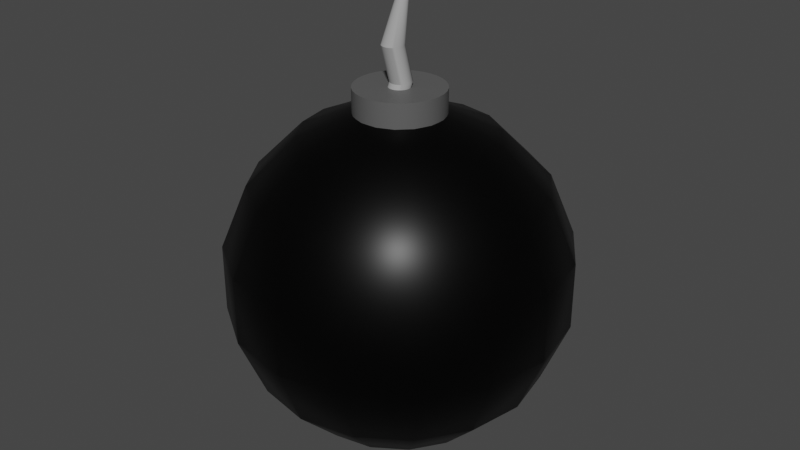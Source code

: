 # Source: Bombball.blend  (saved by Blender 2.90.8; exported with 4.5.12 LTS)
import bpy
from mathutils import Matrix  # noqa: F401  (used for matrix-valued properties, if any)

bpy.ops.wm.read_factory_settings(use_empty=True)
scene = bpy.context.scene
scene.name = 'Scene'

# ---- collections
col_collection = bpy.data.collections.new('Collection'); scene.collection.children.link(col_collection)

# ---- materials (node trees are filled in below, after node groups)
mat_material_001 = bpy.data.materials.new('Material.001')
mat_material_001.use_transparent_shadow = False
mat_material_002 = bpy.data.materials.new('Material.002')
mat_material_002.use_transparent_shadow = False
mat_material_003 = bpy.data.materials.new('Material.003')
mat_material_003.use_transparent_shadow = False

# ---- node groups
ng_auto_smooth = bpy.data.node_groups.new('Auto Smooth', 'GeometryNodeTree')
_s = ng_auto_smooth.interface.new_socket(name='Geometry', in_out='OUTPUT', socket_type='NodeSocketGeometry')
_s = ng_auto_smooth.interface.new_socket(name='Geometry', in_out='INPUT', socket_type='NodeSocketGeometry')
_s = ng_auto_smooth.interface.new_socket(name='Angle', in_out='INPUT', socket_type='NodeSocketFloat')
_s.subtype = 'ANGLE'
_s.min_value = 0.0
_s.max_value = 3.142
ng_auto_smooth.is_modifier = True
_N = ng_auto_smooth.nodes; _L = ng_auto_smooth.links
n0 = _N.new('NodeGroupOutput'); n0.name = 'Group Output'; n0.location = (480, -100)
n1 = _N.new('NodeGroupInput'); n1.name = 'Group Input'; n1.location = (-420, -300)
n2 = _N.new('NodeGroupInput'); n2.name = 'Group Input.001'; n2.location = (-60, -100)
n3 = _N.new('GeometryNodeSetShadeSmooth'); n3.name = 'Set Shade Smooth'; n3.location = (120, -100)
n3.domain = 'EDGE'
n4 = _N.new('GeometryNodeSetShadeSmooth'); n4.name = 'Set Shade Smooth.001'; n4.location = (300, -100)
n5 = _N.new('GeometryNodeInputMeshEdgeAngle'); n5.name = 'Edge Angle'; n5.location = (-420, -220)
n6 = _N.new('GeometryNodeInputEdgeSmooth'); n6.name = 'Is Edge Smooth'; n6.location = (-60, -160)
n7 = _N.new('GeometryNodeInputShadeSmooth'); n7.name = 'Is Face Smooth'; n7.location = (-240, -340)
n8 = _N.new('FunctionNodeBooleanMath'); n8.name = 'Boolean Math'; n8.location = (-60, -220)
n9 = _N.new('FunctionNodeCompare'); n9.name = 'Compare'; n9.location = (-240, -180)
n9.operation = 'LESS_EQUAL'
_L.new(n5.outputs[0], n9.inputs[0])
_L.new(n4.outputs[0], n0.inputs[0])
_L.new(n1.outputs[1], n9.inputs[1])
_L.new(n9.outputs[0], n8.inputs[0])
_L.new(n7.outputs[0], n8.inputs[1])
_L.new(n2.outputs[0], n3.inputs[0])
_L.new(n6.outputs[0], n3.inputs[1])
_L.new(n3.outputs[0], n4.inputs[0])
_L.new(n8.outputs[0], n3.inputs[2])
n0.is_active_output = True

# ---- material node trees
mat_material_001.use_nodes = True; mat_material_001.node_tree.nodes.clear()
_N = mat_material_001.node_tree.nodes; _L = mat_material_001.node_tree.links
n0 = _N.new('ShaderNodeBsdfPrincipled'); n0.name = 'Principled BSDF'; n0.location = (10, 300)
n0.distribution = 'GGX'
n0.subsurface_method = 'BURLEY'
n0.inputs[0].default_value = (0.0, 0.0, 0.0, 1.0)
n0.inputs[1].default_value = 0.4791
n0.inputs[2].default_value = 0.3778
n0.inputs[3].default_value = 1.45
n0.inputs[14].default_value = (0.8275, 0.8275, 0.8275, 1.0)
n0.inputs[19].default_value = 0.009646
n0.inputs[20].default_value = 0.3387
n0.inputs[27].default_value = (0.0, 0.0, 0.0, 1.0)
n0.inputs[28].default_value = 1.0
n1 = _N.new('ShaderNodeOutputMaterial'); n1.name = 'Material Output'; n1.location = (300, 300)
_L.new(n0.outputs[0], n1.inputs[0])
n1.is_active_output = True
mat_material_002.use_nodes = True; mat_material_002.node_tree.nodes.clear()
_N = mat_material_002.node_tree.nodes; _L = mat_material_002.node_tree.links
n0 = _N.new('ShaderNodeBsdfPrincipled'); n0.name = 'Principled BSDF'; n0.location = (10, 300)
n0.distribution = 'GGX'
n0.subsurface_method = 'BURLEY'
n0.inputs[0].default_value = (0.3561, 0.3561, 0.3561, 1.0)
n0.inputs[2].default_value = 1.0
n0.inputs[3].default_value = 1.45
n0.inputs[13].default_value = 0.0
n0.inputs[20].default_value = 1.0
n0.inputs[27].default_value = (0.0, 0.0, 0.0, 1.0)
n0.inputs[28].default_value = 1.0
n1 = _N.new('ShaderNodeOutputMaterial'); n1.name = 'Material Output'; n1.location = (300, 300)
_L.new(n0.outputs[0], n1.inputs[0])
n1.is_active_output = True
mat_material_003.use_nodes = True; mat_material_003.node_tree.nodes.clear()
_N = mat_material_003.node_tree.nodes; _L = mat_material_003.node_tree.links
n0 = _N.new('ShaderNodeBsdfPrincipled'); n0.name = 'Principled BSDF'; n0.location = (10, 300)
n0.distribution = 'GGX'
n0.subsurface_method = 'BURLEY'
n0.inputs[0].default_value = (0.1025, 0.1025, 0.1025, 1.0)
n0.inputs[3].default_value = 1.45
n0.inputs[27].default_value = (0.0, 0.0, 0.0, 1.0)
n0.inputs[28].default_value = 1.0
n1 = _N.new('ShaderNodeOutputMaterial'); n1.name = 'Material Output'; n1.location = (300, 300)
_L.new(n0.outputs[0], n1.inputs[0])
n1.is_active_output = True

# ---- world
world_world = bpy.data.worlds.new('World'); scene.world = world_world
world_world.use_nodes = True; world_world.node_tree.nodes.clear()
_N = world_world.node_tree.nodes; _L = world_world.node_tree.links
n0 = _N.new('ShaderNodeOutputWorld'); n0.name = 'World Output'; n0.location = (300, 300)
n1 = _N.new('ShaderNodeBackground'); n1.name = 'Background'; n1.location = (10, 300)
n1.inputs[0].default_value = (0.05088, 0.05088, 0.05088, 1.0)
_L.new(n1.outputs[0], n0.inputs[0])
n0.is_active_output = True
world_world.color = (0.05088, 0.05088, 0.05088)
world_world.use_sun_shadow = False
world_world.sun_shadow_jitter_overblur = 0.0

# ---- meshes
me_kugel = bpy.data.meshes.new('Kugel')
me_kugel.from_pydata([(0.0, 0.1951, 0.9808), (0.0, 0.5556, 0.8315), (0.0, 0.8315, 0.5556), (0.0, 0.9808, 0.1951), (0.0, 0.9808, -0.1951), (0.0, 0.5556, -0.8315), (0.07466, 0.1802, 0.9808), (0.2126, 0.5133, 0.8315), (0.3182, 0.7682, 0.5556), (0.3753, 0.9061, 0.1951), (0.3753, 0.9061, -0.1951), (0.3182, 0.7682, -0.5556), (0.2126, 0.5133, -0.8315), (0.07466, 0.1802, -0.9808), (0.1379, 0.1379, 0.9808), (0.3928, 0.3928, 0.8315), (0.5879, 0.5879, 0.5556), (0.6935, 0.6935, 0.1951), (0.6935, 0.6935, -0.1951), (0.5879, 0.5879, -0.5556), (0.3928, 0.3928, -0.8315), (0.1379, 0.1379, -0.9808), (0.1802, 0.07466, 0.9808), (0.5133, 0.2126, 0.8315), (0.7682, 0.3182, 0.5556), (0.9061, 0.3753, 0.1951), (0.9061, 0.3753, -0.1951), (0.7682, 0.3182, -0.5556), (0.5133, 0.2126, -0.8315), (0.1802, 0.07466, -0.9808), (0.1951, -3.266e-07, 0.9808), (0.5556, -3.117e-07, 0.8315), (0.8315, -3.341e-07, 0.5556), (0.9808, -3.937e-07, 0.1951), (0.9808, -3.937e-07, -0.1951), (0.8315, -3.341e-07, -0.5556), (0.5556, -3.415e-07, -0.8315), (0.1951, -3.08e-07, -0.9808), (0.1802, -0.07466, 0.9808), (0.5133, -0.2126, 0.8315), (0.7682, -0.3182, 0.5556), (0.9061, -0.3753, 0.1951), (0.9061, -0.3753, -0.1951), (0.7682, -0.3182, -0.5556), (0.5133, -0.2126, -0.8315), (0.1802, -0.07466, -0.9808), (0.1379, -0.138, 0.9808), (0.3928, -0.3928, 0.8315), (0.5879, -0.5879, 0.5556), (0.6935, -0.6935, 0.1951), (0.6935, -0.6935, -0.1951), (0.5879, -0.5879, -0.5556), (0.3928, -0.3928, -0.8315), (0.1379, -0.138, -0.9808), (0.0, -3.258e-07, -1.0), (0.07466, -0.1802, 0.9808), (0.2126, -0.5133, 0.8315), (0.3182, -0.7682, 0.5556), (0.3753, -0.9061, 0.1951), (0.3753, -0.9061, -0.1951), (0.3182, -0.7682, -0.5556), (0.2126, -0.5133, -0.8315), (0.07466, -0.1802, -0.9808), (-7.212e-09, -0.1951, 0.9808), (2.632e-08, -0.5556, 0.8315), (-8.544e-08, -0.8315, 0.5556), (-8.544e-08, -0.9808, 0.1951), (-8.544e-08, -0.9808, -0.1951), (-8.544e-08, -0.8315, -0.5556), (-1.094e-08, -0.5556, -0.8315), (3.964e-09, -0.1951, -0.9808), (-0.07466, -0.1802, 0.9808), (-0.2126, -0.5133, 0.8315), (-0.3182, -0.7682, 0.5556), (-0.3753, -0.9061, 0.1951), (-0.3753, -0.9061, -0.1951), (-0.3182, -0.7682, -0.5556), (-0.2126, -0.5133, -0.8315), (-0.07466, -0.1802, -0.9808), (-2.304e-07, -5.562e-07, 1.0), (-0.1379, -0.138, 0.9808), (-0.3928, -0.3928, 0.8315), (-0.5879, -0.5879, 0.5556), (-0.6935, -0.6935, 0.1951), (-0.6935, -0.6935, -0.1951), (-0.5879, -0.5879, -0.5556), (-0.3928, -0.3928, -0.8315), (-0.1379, -0.1379, -0.9808), (-0.1802, -0.07466, 0.9808), (-0.5133, -0.2126, 0.8315), (-0.7682, -0.3182, 0.5556), (-0.9061, -0.3753, 0.1951), (-0.9061, -0.3753, -0.1951), (-0.7682, -0.3182, -0.5556), (-0.5133, -0.2126, -0.8315), (-0.1802, -0.07466, -0.9808), (-0.1951, -3.117e-07, 0.9808), (-0.5556, -2.819e-07, 0.8315), (-0.8315, -1.404e-07, 0.5556), (-0.9808, -9.567e-08, 0.1951), (-0.9808, -9.567e-08, -0.1951), (-0.8315, -1.404e-07, -0.5556), (-0.5556, -2.596e-07, -0.8315), (-0.1951, -3.155e-07, -0.9808), (-0.1802, 0.07466, 0.9808), (-0.5133, 0.2126, 0.8315), (-0.7682, 0.3182, 0.5556), (-0.9061, 0.3753, 0.1951), (-0.9061, 0.3753, -0.1951), (-0.7682, 0.3182, -0.5556), (-0.5133, 0.2126, -0.8315), (-0.1802, 0.07466, -0.9808), (-0.1379, 0.1379, 0.9808), (-0.3928, 0.3928, 0.8315), (-0.5879, 0.5879, 0.5556), (-0.6935, 0.6935, 0.1951), (-0.6935, 0.6935, -0.1951), (-0.5879, 0.5879, -0.5556), (-0.3928, 0.3928, -0.8315), (-0.1379, 0.1379, -0.9808), (-0.07466, 0.1802, 0.9808), (-0.2126, 0.5133, 0.8315), (-0.3182, 0.7682, 0.5556), (-0.3753, 0.9061, 0.1951), (-0.3753, 0.9061, -0.1951), (-0.3182, 0.7682, -0.5556), (-0.2126, 0.5133, -0.8315), (-0.07466, 0.1802, -0.9808), (2.722e-07, 0.8315, -0.5556), (1.514e-08, 0.1951, -0.9808), (0.02391, -0.1179, 0.8582), (0.02391, -0.1179, 0.9832), (0.03471, -0.1121, 0.8582), (0.03471, -0.1121, 0.9832), (0.04418, -0.1043, 0.8582), (0.04418, -0.1043, 0.9832), (0.05195, -0.09488, 0.8582), (0.05195, -0.09488, 0.9832), (0.05773, -0.08408, 0.8582), (0.05773, -0.08408, 0.9832), (0.06128, -0.07235, 0.8582), (0.06128, -0.07235, 0.9832), (0.06248, -0.06016, 0.8582), (0.06248, -0.06016, 0.9832), (0.06128, -0.04797, 0.8582), (0.06128, -0.04797, 0.9832), (0.05773, -0.03625, 0.8582), (0.05773, -0.03625, 0.9832), (0.05195, -0.02545, 0.8582), (0.05195, -0.02545, 0.9832), (0.04418, -0.01598, 0.8582), (0.04418, -0.01598, 0.9832), (0.03471, -0.008211, 0.8582), (0.03471, -0.008211, 0.9832), (0.02391, -0.002436, 0.8582), (0.02391, -0.002436, 0.9832), (0.01219, 0.001119, 0.8582), (0.01219, 0.001119, 0.9832), (8.356e-08, 0.00232, 0.8582), (8.356e-08, 0.00232, 0.9832), (-0.01219, 0.001119, 0.8582), (-0.01219, 0.001119, 0.9832), (-0.02391, -0.002436, 0.8582), (-0.02391, -0.002436, 0.9832), (-0.03471, -0.008211, 0.8582), (-0.03471, -0.008211, 0.9832), (-0.04418, -0.01598, 0.8582), (-0.04418, -0.01598, 0.9832), (-0.05195, -0.02545, 0.8582), (-0.05195, -0.02545, 0.9832), (-0.05773, -0.03625, 0.8582), (-0.05773, -0.03625, 0.9832), (-0.06128, -0.04797, 0.8582), (-0.06128, -0.04797, 0.9832), (-0.06248, -0.06016, 0.8582), (-0.06248, -0.06016, 0.9832), (-0.06128, -0.07235, 0.8582), (-0.06128, -0.07235, 0.9832), (-0.05773, -0.08408, 0.8582), (-0.05773, -0.08408, 0.9832), (-0.05195, -0.09488, 0.8582), (-0.05195, -0.09488, 0.9832), (-0.04418, -0.1043, 0.8582), (-0.04418, -0.1043, 0.9832), (-0.03471, -0.1121, 0.8582), (-0.03471, -0.1121, 0.9832), (-0.02391, -0.1179, 0.8582), (-0.02391, -0.1179, 0.9832), (-0.01219, -0.1214, 0.8582), (-0.01219, -0.1214, 0.9832), (6.32e-08, -0.1226, 0.8582), (6.32e-08, -0.1226, 0.9832), (0.02391, 0.06588, 1.12), (0.03471, 0.06011, 1.12), (7.888e-08, 0.2552, 0.5843), (1.516e-07, 0.06293, 1.095), (0.04978, 0.2503, 0.5843), (0.01228, 0.06172, 1.095), (0.09765, 0.2357, 0.5843), (0.02408, 0.05814, 1.095), (0.1418, 0.2122, 0.5843), (0.03496, 0.05232, 1.095), (0.1804, 0.1804, 0.5843), (0.0445, 0.0445, 1.095), (0.2122, 0.1418, 0.5843), (0.05232, 0.03496, 1.095), (0.2357, 0.09765, 0.5843), (0.05814, 0.02408, 1.095), (0.2503, 0.04978, 0.5843), (0.06172, 0.01228, 1.095), (0.2552, 2.395e-07, 0.5843), (0.06293, 6.754e-08, 1.095), (0.2503, -0.04978, 0.5843), (0.06172, -0.01228, 1.095), (0.2357, -0.09765, 0.5843), (0.05814, -0.02408, 1.095), (0.2122, -0.1418, 0.5843), (0.05232, -0.03496, 1.095), (0.1804, -0.1804, 0.5843), (0.0445, -0.0445, 1.095), (0.1418, -0.2122, 0.5843), (0.03496, -0.05232, 1.095), (0.09765, -0.2357, 0.5843), (0.02408, -0.05814, 1.095), (0.04978, -0.2503, 0.5843), (0.01228, -0.06172, 1.095), (-4.262e-09, -0.2552, 0.5843), (-4.262e-09, -0.06293, 1.095), (-0.04978, -0.2503, 0.5843), (-0.01228, -0.06172, 1.095), (-0.09765, -0.2357, 0.5843), (-0.02408, -0.05814, 1.095), (-0.1418, -0.2122, 0.5843), (-0.03496, -0.05232, 1.095), (-0.1804, -0.1804, 0.5843), (-0.0445, -0.0445, 1.095), (-0.2122, -0.1418, 0.5843), (-0.05232, -0.03496, 1.095), (-0.2357, -0.09765, 0.5843), (-0.05814, -0.02408, 1.095), (-0.2503, -0.04978, 0.5843), (-0.06172, -0.01228, 1.095), (-0.2552, 4.667e-07, 0.5843), (-0.06293, 3.544e-07, 1.095), (-0.2503, 0.04978, 0.5843), (-0.06172, 0.01228, 1.095), (-0.2357, 0.09765, 0.5843), (-0.05814, 0.02408, 1.095), (-0.2122, 0.1418, 0.5843), (-0.05232, 0.03496, 1.095), (-0.1804, 0.1804, 0.5843), (-0.0445, 0.0445, 1.095), (-0.1418, 0.2122, 0.5843), (-0.03496, 0.05232, 1.095), (-0.09765, 0.2357, 0.5843), (-0.02408, 0.05814, 1.095), (-0.04978, 0.2503, 0.5843), (-0.01228, 0.06172, 1.095), (0.01219, -0.1214, 0.9832), (0.01219, -0.1214, 0.8582), (0.01219, 0.06944, 1.12), (1.149e-07, 0.07064, 1.12), (-0.01219, 0.06944, 1.12), (-0.02391, 0.06588, 1.12), (-0.03471, 0.06011, 1.12), (-0.04418, 0.05234, 1.12), (-0.05195, 0.04287, 1.12), (-0.05773, 0.03207, 1.12), (-0.06128, 0.02035, 1.12), (-0.06248, 0.008157, 1.12), (-0.06128, -0.004033, 1.12), (-0.05773, -0.01575, 1.12), (-0.05195, -0.02656, 1.12), (-0.04418, -0.03603, 1.12), (-0.03471, -0.0438, 1.12), (-0.02391, -0.04957, 1.12), (-0.01219, -0.05313, 1.12), (9.452e-08, -0.05433, 1.12), (0.04418, 0.05234, 1.12), (0.05195, 0.04287, 1.12), (0.05773, 0.03207, 1.12), (0.06128, 0.02035, 1.12), (0.06248, 0.008157, 1.12), (0.06128, -0.004033, 1.12), (0.05773, -0.01575, 1.12), (0.05195, -0.02656, 1.12), (0.04418, -0.03603, 1.12), (0.03471, -0.0438, 1.12), (0.02391, -0.04957, 1.12), (0.01219, -0.05313, 1.12), (-0.05773, -0.0818, 1.334), (-0.06128, -0.07008, 1.334), (-0.05195, -0.0926, 1.334), (-0.04418, -0.1021, 1.334), (-0.03471, -0.1098, 1.334), (-0.02391, -0.1156, 1.334), (-0.01219, -0.1192, 1.334), (1.934e-08, -0.1204, 1.334), (0.03471, -0.005933, 1.334), (0.04418, -0.0137, 1.334), (0.05195, -0.02317, 1.334), (0.05773, -0.03398, 1.334), (0.06128, -0.0457, 1.334), (0.06248, -0.05789, 1.334), (0.06128, -0.07008, 1.334), (0.05773, -0.0818, 1.334), (0.05195, -0.0926, 1.334), (0.04418, -0.1021, 1.334), (0.03471, -0.1098, 1.334), (0.02391, -0.1156, 1.334), (0.01219, -0.1192, 1.334), (-0.06248, -0.05789, 1.334), (-0.06128, -0.0457, 1.334), (-0.05773, -0.03398, 1.334), (-0.05195, -0.02317, 1.334), (-0.04418, -0.0137, 1.334), (-0.03471, -0.005933, 1.334), (-0.02391, -0.000159, 1.334), (-0.01219, 0.003397, 1.334), (3.97e-08, 0.004597, 1.334), (0.01219, 0.003397, 1.334), (0.02391, -0.000159, 1.334), (-0.03121, 0.006615, 1.568), (-0.03314, 0.01295, 1.568), (-0.02809, 0.0007744, 1.568), (-0.02389, -0.004345, 1.568), (-0.01877, -0.008547, 1.568), (-0.01293, -0.01167, 1.568), (-0.006591, -0.01359, 1.568), (-2.294e-07, -0.01424, 1.568), (0.01877, 0.04763, 1.568), (0.02389, 0.04343, 1.568), (0.02809, 0.03831, 1.568), (0.03121, 0.03247, 1.568), (0.03314, 0.02614, 1.568), (0.03378, 0.01954, 1.568), (0.03314, 0.01295, 1.568), (0.03121, 0.006615, 1.568), (0.02809, 0.0007744, 1.568), (0.02389, -0.004345, 1.568), (0.01877, -0.008547, 1.568), (0.01293, -0.01167, 1.568), (0.006591, -0.01359, 1.568), (-0.03378, 0.01954, 1.568), (-0.03314, 0.02614, 1.568), (-0.03121, 0.03247, 1.568), (-0.02809, 0.03831, 1.568), (-0.02389, 0.04343, 1.568), (-0.01877, 0.04763, 1.568), (-0.01293, 0.05076, 1.568), (-0.006591, 0.05268, 1.568), (-2.184e-07, 0.05333, 1.568), (0.006591, 0.05268, 1.568), (0.01293, 0.05076, 1.568), (0.04978, 0.2503, 1.095), (7.888e-08, 0.2552, 1.095), (0.09765, 0.2357, 1.095), (0.1418, 0.2122, 1.095), (0.1804, 0.1804, 1.095), (0.2122, 0.1418, 1.095), (0.2357, 0.09765, 1.095), (0.2503, 0.04978, 1.095), (0.2552, 2.395e-07, 1.095), (0.2503, -0.04978, 1.095), (0.2357, -0.09765, 1.095), (0.2122, -0.1418, 1.095), (0.1804, -0.1804, 1.095), (0.1418, -0.2122, 1.095), (0.09765, -0.2357, 1.095), (0.04978, -0.2503, 1.095), (-4.262e-09, -0.2552, 1.095), (-0.04978, -0.2503, 1.095), (-0.09765, -0.2357, 1.095), (-0.1418, -0.2122, 1.095), (-0.1804, -0.1804, 1.095), (-0.2122, -0.1418, 1.095), (-0.2357, -0.09765, 1.095), (-0.2503, -0.04978, 1.095), (-0.2552, 4.667e-07, 1.095), (-0.2503, 0.04978, 1.095), (-0.2357, 0.09765, 1.095), (-0.2122, 0.1418, 1.095), (-0.1804, 0.1804, 1.095), (-0.1418, 0.2122, 1.095), (-0.09765, 0.2357, 1.095), (-0.04978, 0.2503, 1.095), (0.01228, 0.06172, 1.083), (1.421e-07, 0.06293, 1.083), (0.02408, 0.05814, 1.083), (0.03496, 0.05232, 1.083), (0.0445, 0.0445, 1.083), (0.05232, 0.03496, 1.083), (0.05814, 0.02408, 1.083), (0.06172, 0.01228, 1.083), (0.06293, 6.754e-08, 1.083), (0.06172, -0.01228, 1.083), (0.05814, -0.02408, 1.083), (0.05232, -0.03496, 1.083), (0.0445, -0.0445, 1.083), (0.03496, -0.05232, 1.083), (0.02408, -0.05814, 1.083), (0.01228, -0.06172, 1.083), (-1.37e-08, -0.06293, 1.083), (-0.01228, -0.06172, 1.083), (-0.02408, -0.05814, 1.083), (-0.03496, -0.05232, 1.083), (-0.0445, -0.0445, 1.083), (-0.05232, -0.03496, 1.083), (-0.05814, -0.02408, 1.083), (-0.06172, -0.01228, 1.083), (-0.06293, 3.544e-07, 1.083), (-0.06172, 0.01228, 1.083), (-0.05814, 0.02408, 1.083), (-0.05232, 0.03496, 1.083), (-0.0445, 0.0445, 1.083), (-0.03496, 0.05232, 1.083), (-0.02408, 0.05814, 1.083), (-0.01228, 0.06172, 1.083)], [], [(20, 12, 11, 19), (7, 1, 0, 6), (8, 2, 1, 7), (19, 11, 10, 18), (9, 3, 2, 8), (10, 4, 3, 9), (121, 1, 2, 122), (18, 10, 9, 17), (23, 15, 14, 22), (26, 18, 17, 25), (16, 8, 7, 15), (12, 5, 128, 11), (79, 14, 6), (21, 13, 12, 20), (11, 128, 4, 10), (27, 19, 18, 26), (24, 16, 15, 23), (34, 26, 25, 33), (28, 20, 19, 27), (79, 22, 14), (54, 13, 21), (31, 23, 22, 30), (29, 21, 20, 28), (33, 25, 24, 32), (32, 24, 23, 31), (42, 34, 33, 41), (36, 28, 27, 35), (79, 30, 22), (54, 21, 29), (39, 31, 30, 38), (35, 27, 26, 34), (41, 33, 32, 40), (37, 29, 28, 36), (43, 35, 34, 42), (40, 32, 31, 39), (50, 42, 41, 49), (44, 36, 35, 43), (47, 39, 38, 46), (54, 29, 37), (45, 37, 36, 44), (49, 41, 40, 48), (79, 38, 30), (51, 43, 42, 50), (48, 40, 39, 47), (59, 50, 49, 58), (52, 44, 43, 51), (54, 37, 45), (56, 47, 46, 55), (53, 45, 44, 52), (58, 49, 48, 57), (79, 46, 38), (57, 48, 47, 56), (67, 59, 58, 66), (60, 51, 50, 59), (54, 45, 53), (64, 56, 55, 63), (62, 53, 52, 61), (66, 58, 57, 65), (61, 52, 51, 60), (79, 55, 46), (65, 57, 56, 64), (75, 67, 66, 74), (68, 60, 59, 67), (54, 53, 62), (73, 65, 64, 72), (70, 62, 61, 69), (74, 66, 65, 73), (69, 61, 60, 68), (72, 64, 63, 71), (79, 63, 55), (84, 75, 74, 83), (77, 69, 68, 76), (76, 68, 67, 75), (78, 70, 69, 77), (83, 74, 73, 82), (81, 72, 71, 80), (79, 71, 63), (54, 62, 70), (92, 84, 83, 91), (86, 77, 76, 85), (85, 76, 75, 84), (82, 73, 72, 81), (89, 81, 80, 88), (91, 83, 82, 90), (79, 80, 71), (87, 78, 77, 86), (54, 70, 78), (94, 86, 85, 93), (93, 85, 84, 92), (90, 82, 81, 89), (100, 92, 91, 99), (97, 89, 88, 96), (79, 88, 80), (95, 87, 86, 94), (99, 91, 90, 98), (54, 78, 87), (102, 94, 93, 101), (101, 93, 92, 100), (98, 90, 89, 97), (108, 100, 99, 107), (103, 95, 94, 102), (79, 96, 88), (107, 99, 98, 106), (54, 87, 95), (105, 97, 96, 104), (110, 102, 101, 109), (109, 101, 100, 108), (106, 98, 97, 105), (116, 108, 107, 115), (111, 103, 102, 110), (115, 107, 106, 114), (79, 104, 96), (54, 95, 103), (113, 105, 104, 112), (118, 110, 109, 117), (117, 109, 108, 116), (114, 106, 105, 113), (124, 116, 115, 123), (123, 115, 114, 122), (54, 103, 111), (79, 112, 104), (121, 113, 112, 120), (119, 111, 110, 118), (125, 117, 116, 124), (122, 114, 113, 121), (54, 127, 129), (126, 118, 117, 125), (79, 120, 112), (54, 111, 119), (127, 119, 118, 126), (5, 126, 125, 128), (79, 0, 120), (54, 119, 127), (128, 125, 124, 4), (129, 127, 126, 5), (122, 2, 3, 123), (13, 129, 5, 12), (123, 3, 4, 124), (54, 129, 13), (25, 17, 16, 24), (275, 274, 294, 295), (171, 170, 168, 169), (137, 135, 286, 285), (285, 286, 307, 306), (173, 172, 170, 171), (153, 151, 278, 193), (262, 261, 319, 318), (175, 174, 172, 173), (179, 177, 270, 271), (193, 278, 299, 298), (177, 176, 174, 175), (163, 161, 262, 263), (270, 269, 311, 291), (179, 178, 176, 177), (131, 258, 289, 288), (192, 193, 298, 321), (181, 180, 178, 179), (147, 145, 281, 280), (280, 281, 302, 301), (183, 182, 180, 181), (185, 183, 273, 274), (273, 272, 292, 293), (185, 184, 182, 183), (169, 167, 265, 266), (267, 266, 314, 313), (187, 186, 184, 185), (141, 139, 284, 283), (288, 289, 310, 309), (189, 188, 186, 187), (175, 173, 268, 269), (276, 275, 295, 296), (191, 190, 188, 189), (159, 157, 260, 261), (289, 277, 297, 310), (194, 355, 354, 196), (196, 354, 356, 198), (198, 356, 357, 200), (200, 357, 358, 202), (202, 358, 359, 204), (204, 359, 360, 206), (206, 360, 361, 208), (208, 361, 362, 210), (210, 362, 363, 212), (212, 363, 364, 214), (214, 364, 365, 216), (216, 365, 366, 218), (218, 366, 367, 220), (220, 367, 368, 222), (222, 368, 369, 224), (224, 369, 370, 226), (226, 370, 371, 228), (228, 371, 372, 230), (230, 372, 373, 232), (232, 373, 374, 234), (234, 374, 375, 236), (236, 375, 376, 238), (238, 376, 377, 240), (240, 377, 378, 242), (242, 378, 379, 244), (244, 379, 380, 246), (246, 380, 381, 248), (248, 381, 382, 250), (250, 382, 383, 252), (252, 383, 384, 254), (225, 223, 400, 401), (254, 384, 385, 256), (256, 385, 355, 194), (194, 196, 198, 200, 202, 204, 206, 208, 210, 212, 214, 216, 218, 220, 222, 224, 226, 228, 230, 232, 234, 236, 238, 240, 242, 244, 246, 248, 250, 252, 254, 256), (157, 155, 192, 260), (169, 168, 166, 167), (265, 264, 316, 315), (173, 171, 267, 268), (167, 166, 164, 165), (282, 283, 304, 303), (189, 187, 275, 276), (165, 164, 162, 163), (272, 271, 290, 292), (143, 141, 283, 282), (163, 162, 160, 161), (268, 267, 313, 312), (167, 165, 264, 265), (161, 160, 158, 159), (279, 280, 301, 300), (183, 181, 272, 273), (159, 158, 156, 157), (260, 192, 321, 320), (149, 147, 280, 279), (157, 156, 154, 155), (287, 288, 309, 308), (133, 131, 288, 287), (155, 154, 152, 153), (277, 276, 296, 297), (161, 159, 261, 262), (153, 152, 150, 151), (263, 262, 318, 317), (177, 175, 269, 270), (151, 150, 148, 149), (284, 285, 306, 305), (139, 137, 285, 284), (149, 148, 146, 147), (274, 273, 293, 294), (155, 153, 193, 192), (147, 146, 144, 145), (266, 265, 315, 314), (171, 169, 266, 267), (145, 144, 142, 143), (281, 282, 303, 302), (187, 185, 274, 275), (143, 142, 140, 141), (271, 270, 291, 290), (145, 143, 282, 281), (141, 140, 138, 139), (269, 268, 312, 311), (258, 191, 277, 289), (139, 138, 136, 137), (278, 279, 300, 299), (165, 163, 263, 264), (137, 136, 134, 135), (261, 260, 320, 319), (191, 189, 276, 277), (135, 134, 132, 133), (302, 303, 335, 334), (181, 179, 271, 272), (133, 132, 130, 131), (168, 170, 172, 174, 176, 178, 180, 182, 184, 186, 188, 190, 259, 130, 132, 134, 136, 138, 140, 142, 144, 146, 148, 150, 152, 154, 156, 158, 160, 162, 164, 166), (286, 287, 308, 307), (131, 130, 259, 258), (283, 284, 305, 304), (135, 133, 287, 286), (258, 259, 190, 191), (151, 149, 279, 278), (264, 263, 317, 316), (346, 347, 348, 349, 350, 351, 352, 353, 330, 331, 332, 333, 334, 335, 336, 337, 338, 339, 340, 341, 342, 329, 328, 327, 326, 325, 324, 322, 323, 343, 344, 345), (315, 316, 348, 347), (303, 304, 336, 335), (316, 317, 349, 348), (304, 305, 337, 336), (290, 291, 323, 322), (317, 318, 350, 349), (305, 306, 338, 337), (292, 290, 322, 324), (318, 319, 351, 350), (306, 307, 339, 338), (293, 292, 324, 325), (319, 320, 352, 351), (307, 308, 340, 339), (294, 293, 325, 326), (320, 321, 353, 352), (308, 309, 341, 340), (295, 294, 326, 327), (321, 298, 330, 353), (309, 310, 342, 341), (296, 295, 327, 328), (310, 297, 329, 342), (297, 296, 328, 329), (291, 311, 343, 323), (298, 299, 331, 330), (311, 312, 344, 343), (299, 300, 332, 331), (312, 313, 345, 344), (300, 301, 333, 332), (313, 314, 346, 345), (301, 302, 334, 333), (314, 315, 347, 346), (195, 197, 354, 355), (197, 199, 356, 354), (199, 201, 357, 356), (201, 203, 358, 357), (203, 205, 359, 358), (205, 207, 360, 359), (207, 209, 361, 360), (209, 211, 362, 361), (211, 213, 363, 362), (213, 215, 364, 363), (215, 217, 365, 364), (217, 219, 366, 365), (219, 221, 367, 366), (221, 223, 368, 367), (223, 225, 369, 368), (225, 227, 370, 369), (227, 229, 371, 370), (229, 231, 372, 371), (231, 233, 373, 372), (233, 235, 374, 373), (235, 237, 375, 374), (237, 239, 376, 375), (239, 241, 377, 376), (241, 243, 378, 377), (243, 245, 379, 378), (245, 247, 380, 379), (247, 249, 381, 380), (249, 251, 382, 381), (251, 253, 383, 382), (253, 255, 384, 383), (255, 257, 385, 384), (257, 195, 355, 385), (386, 387, 417, 416, 415, 414, 413, 412, 411, 410, 409, 408, 407, 406, 405, 404, 403, 402, 401, 400, 399, 398, 397, 396, 395, 394, 393, 392, 391, 390, 389, 388), (199, 197, 386, 388), (253, 251, 414, 415), (227, 225, 401, 402), (201, 199, 388, 389), (255, 253, 415, 416), (229, 227, 402, 403), (203, 201, 389, 390), (257, 255, 416, 417), (231, 229, 403, 404), (205, 203, 390, 391), (195, 257, 417, 387), (233, 231, 404, 405), (207, 205, 391, 392), (235, 233, 405, 406), (209, 207, 392, 393), (237, 235, 406, 407), (211, 209, 393, 394), (239, 237, 407, 408), (213, 211, 394, 395), (241, 239, 408, 409), (215, 213, 395, 396), (243, 241, 409, 410), (217, 215, 396, 397), (245, 243, 410, 411), (219, 217, 397, 398), (247, 245, 411, 412), (221, 219, 398, 399), (249, 247, 412, 413), (223, 221, 399, 400), (197, 195, 387, 386), (251, 249, 413, 414), (17, 9, 8, 16), (15, 7, 6, 14), (79, 6, 0), (121, 120, 0, 1)])
me_kugel.polygons.foreach_set('use_smooth', [True] * 372)
me_kugel.polygons.foreach_set('material_index', [0, 0, 0, 0, 0, 0, 0, 0, 0, 0, 0, 0, 0, 0, 0, 0, 0, 0, 0, 0, 0, 0, 0, 0, 0, 0, 0, 0, 0, 0, 0, 0, 0, 0, 0, 0, 0, 0, 0, 0, 0, 0, 0, 0, 0, 0, 0, 0, 0, 0, 0, 0, 0, 0, 0, 0, 0, 0, 0, 0, 0, 0, 0, 0, 0, 0, 0, 0, 0, 0, 0, 0, 0, 0, 0, 0, 0, 0, 0, 0, 0, 0, 0, 0, 0, 0, 0, 0, 0, 0, 0, 0, 0, 0, 0, 0, 0, 0, 0, 0, 0, 0, 0, 0, 0, 0, 0, 0, 0, 0, 0, 0, 0, 0, 0, 0, 0, 0, 0, 0, 0, 0, 0, 0, 0, 0, 0, 0, 0, 0, 0, 0, 0, 0, 0, 0, 0, 0, 0, 0, 1, 1, 1, 1, 1, 1, 1, 1, 1, 1, 1, 1, 1, 1, 1, 1, 1, 1, 1, 1, 1, 1, 1, 1, 1, 1, 1, 1, 1, 1, 1, 1, 1, 1, 2, 2, 2, 2, 2, 2, 2, 2, 2, 2, 2, 2, 2, 2, 2, 2, 2, 2, 2, 2, 2, 2, 2, 2, 2, 2, 2, 2, 2, 2, 0, 2, 2, 0, 1, 1, 1, 1, 1, 1, 1, 1, 1, 1, 1, 1, 1, 1, 1, 1, 1, 1, 1, 1, 1, 1, 1, 1, 1, 1, 1, 1, 1, 1, 1, 1, 1, 1, 1, 1, 1, 1, 1, 1, 1, 1, 1, 1, 1, 1, 1, 1, 1, 1, 1, 1, 1, 1, 1, 1, 1, 1, 1, 1, 1, 1, 1, 1, 1, 1, 1, 1, 1, 1, 1, 1, 1, 1, 1, 1, 1, 1, 1, 1, 1, 1, 1, 1, 1, 1, 1, 1, 1, 1, 1, 1, 1, 1, 1, 1, 2, 2, 2, 2, 2, 2, 2, 2, 2, 2, 2, 2, 2, 2, 2, 2, 2, 2, 2, 2, 2, 2, 2, 2, 2, 2, 2, 2, 2, 2, 2, 2, 0, 0, 0, 0, 0, 0, 0, 0, 0, 0, 0, 0, 0, 0, 0, 0, 0, 0, 0, 0, 0, 0, 0, 0, 0, 0, 0, 0, 0, 0, 0, 0, 0, 0, 0, 0])
_uv = me_kugel.uv_layers.new(name='UV-Map')
_uv.uv.foreach_set('vector', [0.625, 0.1875, 0.6875, 0.1875, 0.6875, 0.3125, 0.625, 0.3125, 0.6875, 0.8125, 0.75, 0.8125, 0.75, 0.9375, 0.6875, 0.9375, 0.6875, 0.6875, 0.75, 0.6875, 0.75, 0.8125, 0.6875, 0.8125, 0.625, 0.3125, 0.6875, 0.3125, 0.6875, 0.4375, 0.625, 0.4375, 0.6875, 0.5625, 0.75, 0.5625, 0.75, 0.6875, 0.6875, 0.6875, 0.6875, 0.4375, 0.75, 0.4375, 0.75, 0.5625, 0.6875, 0.5625, 0.8125, 0.8125, 0.75, 0.8125, 0.75, 0.6875, 0.8125, 0.6875, 0.625, 0.4375, 0.6875, 0.4375, 0.6875, 0.5625, 0.625, 0.5625, 0.5625, 0.8125, 0.625, 0.8125, 0.625, 0.9375, 0.5625, 0.9375, 0.5625, 0.4375, 0.625, 0.4375, 0.625, 0.5625, 0.5625, 0.5625, 0.625, 0.6875, 0.6875, 0.6875, 0.6875, 0.8125, 0.625, 0.8125, 0.6875, 0.1875, 0.75, 0.1875, 0.75, 0.3125, 0.6875, 0.3125, 0.6406, 1.0, 0.625, 0.9375, 0.6875, 0.9375, 0.625, 0.0625, 0.6875, 0.0625, 0.6875, 0.1875, 0.625, 0.1875, 0.6875, 0.3125, 0.75, 0.3125, 0.75, 0.4375, 0.6875, 0.4375, 0.5625, 0.3125, 0.625, 0.3125, 0.625, 0.4375, 0.5625, 0.4375, 0.5625, 0.6875, 0.625, 0.6875, 0.625, 0.8125, 0.5625, 0.8125, 0.5, 0.4375, 0.5625, 0.4375, 0.5625, 0.5625, 0.5, 0.5625, 0.5625, 0.1875, 0.625, 0.1875, 0.625, 0.3125, 0.5625, 0.3125, 0.5781, 1.0, 0.5625, 0.9375, 0.625, 0.9375, 0.6719, 0.0, 0.6875, 0.0625, 0.625, 0.0625, 0.5, 0.8125, 0.5625, 0.8125, 0.5625, 0.9375, 0.5, 0.9375, 0.5625, 0.0625, 0.625, 0.0625, 0.625, 0.1875, 0.5625, 0.1875, 0.5, 0.5625, 0.5625, 0.5625, 0.5625, 0.6875, 0.5, 0.6875, 0.5, 0.6875, 0.5625, 0.6875, 0.5625, 0.8125, 0.5, 0.8125, 0.4375, 0.4375, 0.5, 0.4375, 0.5, 0.5625, 0.4375, 0.5625, 0.5, 0.1875, 0.5625, 0.1875, 0.5625, 0.3125, 0.5, 0.3125, 0.5156, 1.0, 0.5, 0.9375, 0.5625, 0.9375, 0.6094, 0.0, 0.625, 0.0625, 0.5625, 0.0625, 0.4375, 0.8125, 0.5, 0.8125, 0.5, 0.9375, 0.4375, 0.9375, 0.5, 0.3125, 0.5625, 0.3125, 0.5625, 0.4375, 0.5, 0.4375, 0.4375, 0.5625, 0.5, 0.5625, 0.5, 0.6875, 0.4375, 0.6875, 0.5, 0.0625, 0.5625, 0.0625, 0.5625, 0.1875, 0.5, 0.1875, 0.4375, 0.3125, 0.5, 0.3125, 0.5, 0.4375, 0.4375, 0.4375, 0.4375, 0.6875, 0.5, 0.6875, 0.5, 0.8125, 0.4375, 0.8125, 0.375, 0.4375, 0.4375, 0.4375, 0.4375, 0.5625, 0.375, 0.5625, 0.4375, 0.1875, 0.5, 0.1875, 0.5, 0.3125, 0.4375, 0.3125, 0.375, 0.8125, 0.4375, 0.8125, 0.4375, 0.9375, 0.375, 0.9375, 0.5469, 0.0, 0.5625, 0.0625, 0.5, 0.0625, 0.4375, 0.0625, 0.5, 0.0625, 0.5, 0.1875, 0.4375, 0.1875, 0.375, 0.5625, 0.4375, 0.5625, 0.4375, 0.6875, 0.375, 0.6875, 0.4531, 1.0, 0.4375, 0.9375, 0.5, 0.9375, 0.375, 0.3125, 0.4375, 0.3125, 0.4375, 0.4375, 0.375, 0.4375, 0.375, 0.6875, 0.4375, 0.6875, 0.4375, 0.8125, 0.375, 0.8125, 0.3125, 0.4375, 0.375, 0.4375, 0.375, 0.5625, 0.3125, 0.5625, 0.375, 0.1875, 0.4375, 0.1875, 0.4375, 0.3125, 0.375, 0.3125, 0.4844, 0.0, 0.5, 0.0625, 0.4375, 0.0625, 0.3125, 0.8125, 0.375, 0.8125, 0.375, 0.9375, 0.3125, 0.9375, 0.375, 0.0625, 0.4375, 0.0625, 0.4375, 0.1875, 0.375, 0.1875, 0.3125, 0.5625, 0.375, 0.5625, 0.375, 0.6875, 0.3125, 0.6875, 0.3906, 1.0, 0.375, 0.9375, 0.4375, 0.9375, 0.3125, 0.6875, 0.375, 0.6875, 0.375, 0.8125, 0.3125, 0.8125, 0.25, 0.4375, 0.3125, 0.4375, 0.3125, 0.5625, 0.25, 0.5625, 0.3125, 0.3125, 0.375, 0.3125, 0.375, 0.4375, 0.3125, 0.4375, 0.4219, 0.0, 0.4375, 0.0625, 0.375, 0.0625, 0.25, 0.8125, 0.3125, 0.8125, 0.3125, 0.9375, 0.25, 0.9375, 0.3125, 0.0625, 0.375, 0.0625, 0.375, 0.1875, 0.3125, 0.1875, 0.25, 0.5625, 0.3125, 0.5625, 0.3125, 0.6875, 0.25, 0.6875, 0.3125, 0.1875, 0.375, 0.1875, 0.375, 0.3125, 0.3125, 0.3125, 0.3281, 1.0, 0.3125, 0.9375, 0.375, 0.9375, 0.25, 0.6875, 0.3125, 0.6875, 0.3125, 0.8125, 0.25, 0.8125, 0.1875, 0.4375, 0.25, 0.4375, 0.25, 0.5625, 0.1875, 0.5625, 0.25, 0.3125, 0.3125, 0.3125, 0.3125, 0.4375, 0.25, 0.4375, 0.3594, 0.0, 0.375, 0.0625, 0.3125, 0.0625, 0.1875, 0.6875, 0.25, 0.6875, 0.25, 0.8125, 0.1875, 0.8125, 0.25, 0.0625, 0.3125, 0.0625, 0.3125, 0.1875, 0.25, 0.1875, 0.1875, 0.5625, 0.25, 0.5625, 0.25, 0.6875, 0.1875, 0.6875, 0.25, 0.1875, 0.3125, 0.1875, 0.3125, 0.3125, 0.25, 0.3125, 0.1875, 0.8125, 0.25, 0.8125, 0.25, 0.9375, 0.1875, 0.9375, 0.2656, 1.0, 0.25, 0.9375, 0.3125, 0.9375, 0.125, 0.4375, 0.1875, 0.4375, 0.1875, 0.5625, 0.125, 0.5625, 0.1875, 0.1875, 0.25, 0.1875, 0.25, 0.3125, 0.1875, 0.3125, 0.1875, 0.3125, 0.25, 0.3125, 0.25, 0.4375, 0.1875, 0.4375, 0.1875, 0.0625, 0.25, 0.0625, 0.25, 0.1875, 0.1875, 0.1875, 0.125, 0.5625, 0.1875, 0.5625, 0.1875, 0.6875, 0.125, 0.6875, 0.125, 0.8125, 0.1875, 0.8125, 0.1875, 0.9375, 0.125, 0.9375, 0.2031, 1.0, 0.1875, 0.9375, 0.25, 0.9375, 0.2969, 0.0, 0.3125, 0.0625, 0.25, 0.0625, 0.0625, 0.4375, 0.125, 0.4375, 0.125, 0.5625, 0.0625, 0.5625, 0.125, 0.1875, 0.1875, 0.1875, 0.1875, 0.3125, 0.125, 0.3125, 0.125, 0.3125, 0.1875, 0.3125, 0.1875, 0.4375, 0.125, 0.4375, 0.125, 0.6875, 0.1875, 0.6875, 0.1875, 0.8125, 0.125, 0.8125, 0.0625, 0.8125, 0.125, 0.8125, 0.125, 0.9375, 0.0625, 0.9375, 0.0625, 0.5625, 0.125, 0.5625, 0.125, 0.6875, 0.0625, 0.6875, 0.1406, 1.0, 0.125, 0.9375, 0.1875, 0.9375, 0.125, 0.0625, 0.1875, 0.0625, 0.1875, 0.1875, 0.125, 0.1875, 0.2344, 0.0, 0.25, 0.0625, 0.1875, 0.0625, 0.0625, 0.1875, 0.125, 0.1875, 0.125, 0.3125, 0.0625, 0.3125, 0.0625, 0.3125, 0.125, 0.3125, 0.125, 0.4375, 0.0625, 0.4375, 0.0625, 0.6875, 0.125, 0.6875, 0.125, 0.8125, 0.0625, 0.8125, 0.0, 0.4375, 0.0625, 0.4375, 0.0625, 0.5625, 1.0, 0.5625, 5.96e-08, 0.8125, 0.0625, 0.8125, 0.0625, 0.9375, 1.0, 0.9375, 0.07813, 1.0, 0.0625, 0.9375, 0.125, 0.9375, 0.0625, 0.0625, 0.125, 0.0625, 0.125, 0.1875, 0.0625, 0.1875, 0.0, 0.5625, 0.0625, 0.5625, 0.0625, 0.6875, 1.0, 0.6875, 0.1719, 0.0, 0.1875, 0.0625, 0.125, 0.0625, 5.96e-08, 0.1875, 0.0625, 0.1875, 0.0625, 0.3125, 1.0, 0.3125, 0.0, 0.3125, 0.0625, 0.3125, 0.0625, 0.4375, 1.0, 0.4375, 0.0, 0.6875, 0.0625, 0.6875, 0.0625, 0.8125, 1.0, 0.8125, 0.9375, 0.4375, 0.0, 0.4375, 1.0, 0.5625, 0.9375, 0.5625, 2.384e-07, 0.0625, 0.0625, 0.0625, 0.0625, 0.1875, 1.0, 0.1875, 0.01563, 1.0, 2.384e-07, 0.9375, 0.0625, 0.9375, 0.9375, 0.5625, 0.0, 0.5625, 1.0, 0.6875, 0.9375, 0.6875, 0.1094, 0.0, 0.125, 0.0625, 0.0625, 0.0625, 0.9375, 0.8125, 5.96e-08, 0.8125, 1.0, 0.9375, 0.9375, 0.9375, 0.9375, 0.1875, 5.96e-08, 0.1875, 1.0, 0.3125, 0.9375, 0.3125, 0.9375, 0.3125, 0.0, 0.3125, 1.0, 0.4375, 0.9375, 0.4375, 0.9375, 0.6875, 0.0, 0.6875, 1.0, 0.8125, 0.9375, 0.8125, 0.875, 0.4375, 0.9375, 0.4375, 0.9375, 0.5625, 0.875, 0.5625, 0.9375, 0.0625, 2.384e-07, 0.0625, 1.0, 0.1875, 0.9375, 0.1875, 0.875, 0.5625, 0.9375, 0.5625, 0.9375, 0.6875, 0.875, 0.6875, 0.9531, 1.0, 0.9375, 0.9375, 1.0, 0.9375, 0.04688, 0.0, 0.0625, 0.0625, 2.384e-07, 0.0625, 0.875, 0.8125, 0.9375, 0.8125, 0.9375, 0.9375, 0.875, 0.9375, 0.875, 0.1875, 0.9375, 0.1875, 0.9375, 0.3125, 0.875, 0.3125, 0.875, 0.3125, 0.9375, 0.3125, 0.9375, 0.4375, 0.875, 0.4375, 0.875, 0.6875, 0.9375, 0.6875, 0.9375, 0.8125, 0.875, 0.8125, 0.8125, 0.4375, 0.875, 0.4375, 0.875, 0.5625, 0.8125, 0.5625, 0.8125, 0.5625, 0.875, 0.5625, 0.875, 0.6875, 0.8125, 0.6875, 0.9844, 0.0, 1.0, 0.0625, 0.9375, 0.0625, 0.8906, 1.0, 0.875, 0.9375, 0.9375, 0.9375, 0.8125, 0.8125, 0.875, 0.8125, 0.875, 0.9375, 0.8125, 0.9375, 0.875, 0.0625, 0.9375, 0.0625, 0.9375, 0.1875, 0.875, 0.1875, 0.8125, 0.3125, 0.875, 0.3125, 0.875, 0.4375, 0.8125, 0.4375, 0.8125, 0.6875, 0.875, 0.6875, 0.875, 0.8125, 0.8125, 0.8125, 0.7969, 0.0, 0.8125, 0.0625, 0.75, 0.0625, 0.8125, 0.1875, 0.875, 0.1875, 0.875, 0.3125, 0.8125, 0.3125, 0.8281, 1.0, 0.8125, 0.9375, 0.875, 0.9375, 0.9219, 0.0, 0.9375, 0.0625, 0.875, 0.0625, 0.8125, 0.0625, 0.875, 0.0625, 0.875, 0.1875, 0.8125, 0.1875, 0.75, 0.1875, 0.8125, 0.1875, 0.8125, 0.3125, 0.75, 0.3125, 0.7656, 1.0, 0.75, 0.9375, 0.8125, 0.9375, 0.8594, 0.0, 0.875, 0.0625, 0.8125, 0.0625, 0.75, 0.3125, 0.8125, 0.3125, 0.8125, 0.4375, 0.75, 0.4375, 0.75, 0.0625, 0.8125, 0.0625, 0.8125, 0.1875, 0.75, 0.1875, 0.8125, 0.6875, 0.75, 0.6875, 0.75, 0.5625, 0.8125, 0.5625, 0.6875, 0.0625, 0.75, 0.0625, 0.75, 0.1875, 0.6875, 0.1875, 0.8125, 0.5625, 0.75, 0.5625, 0.75, 0.4375, 0.8125, 0.4375, 0.7344, 0.0, 0.75, 0.0625, 0.6875, 0.0625, 0.5625, 0.5625, 0.625, 0.5625, 0.625, 0.6875, 0.5625, 0.6875, 0.75, 0.5, 0.7188, 0.5, 0.7188, 0.5, 0.75, 0.5, 1.0, 0.5, 1.0, 1.0, 0.9688, 1.0, 0.9688, 0.5, 0.1562, 0.5, 0.125, 0.5, 0.125, 0.5, 0.1562, 0.5, 0.1562, 0.5, 0.125, 0.5, 0.125, 0.5, 0.1562, 0.5, 0.9688, 0.5, 0.9688, 1.0, 0.9375, 1.0, 0.9375, 0.5, 0.4062, 0.5, 0.375, 0.5, 0.375, 0.5, 0.4062, 0.5, 0.5312, 0.5, 0.5, 0.5, 0.5, 0.5, 0.5312, 0.5, 0.9375, 0.5, 0.9375, 1.0, 0.9062, 1.0, 0.9062, 0.5, 0.875, 0.5, 0.8438, 0.5, 0.8438, 0.5, 0.875, 0.5, 0.4062, 0.5, 0.375, 0.5, 0.375, 0.5, 0.4062, 0.5, 0.9062, 0.5, 0.9062, 1.0, 0.875, 1.0, 0.875, 0.5, 0.5625, 0.5, 0.5312, 0.5, 0.5312, 0.5, 0.5625, 0.5, 0.9062, 0.5, 0.875, 0.5, 0.875, 0.5, 0.9062, 0.5, 0.875, 0.5, 0.875, 1.0, 0.8438, 1.0, 0.8438, 0.5, 0.0625, 0.5, 0.03125, 0.5, 0.03125, 0.5, 0.0625, 0.5, 0.4375, 0.5, 0.4062, 0.5, 0.4062, 0.5, 0.4375, 0.5, 0.8438, 0.5, 0.8438, 1.0, 0.8125, 1.0, 0.8125, 0.5, 0.3125, 0.5, 0.2812, 0.5, 0.2812, 0.5, 0.3125, 0.5, 0.3125, 0.5, 0.2812, 0.5, 0.2812, 0.5, 0.3125, 0.5, 0.8125, 0.5, 0.8125, 1.0, 0.7812, 1.0, 0.7812, 0.5, 0.7812, 0.5, 0.75, 0.5, 0.75, 0.5, 0.7812, 0.5, 0.8125, 0.5, 0.7812, 0.5, 0.7812, 0.5, 0.8125, 0.5, 0.7812, 0.5, 0.7812, 1.0, 0.75, 1.0, 0.75, 0.5, 0.6562, 0.5, 0.625, 0.5, 0.625, 0.5, 0.6562, 0.5, 1.0, 0.5, 0.9688, 0.5, 0.9688, 0.5, 1.0, 0.5, 0.75, 0.5, 0.75, 1.0, 0.7188, 1.0, 0.7188, 0.5, 0.2188, 0.5, 0.1875, 0.5, 0.1875, 0.5, 0.2188, 0.5, 0.0625, 0.5, 0.03125, 0.5, 0.03125, 0.5, 0.0625, 0.5, 0.7188, 0.5, 0.7188, 1.0, 0.6875, 1.0, 0.6875, 0.5, 0.9375, 0.5, 0.9062, 0.5, 0.9062, 0.5, 0.9375, 0.5, 0.7188, 0.5, 0.6875, 0.5, 0.6875, 0.5, 0.7188, 0.5, 0.6875, 0.5, 0.6875, 1.0, 0.6562, 1.0, 0.6562, 0.5, 0.5, 0.5, 0.4688, 0.5, 0.4688, 0.5, 0.5, 0.5, 0.03125, 0.5, 0.0, 0.5, 0.0, 0.5, 0.03125, 0.5, 1.0, 0.5, 1.0, 1.0, 0.9688, 1.0, 0.9688, 0.5, 0.9688, 0.5, 0.9688, 1.0, 0.9375, 1.0, 0.9375, 0.5, 0.9375, 0.5, 0.9375, 1.0, 0.9062, 1.0, 0.9062, 0.5, 0.9062, 0.5, 0.9062, 1.0, 0.875, 1.0, 0.875, 0.5, 0.875, 0.5, 0.875, 1.0, 0.8438, 1.0, 0.8438, 0.5, 0.8438, 0.5, 0.8438, 1.0, 0.8125, 1.0, 0.8125, 0.5, 0.8125, 0.5, 0.8125, 1.0, 0.7812, 1.0, 0.7812, 0.5, 0.7812, 0.5, 0.7812, 1.0, 0.75, 1.0, 0.75, 0.5, 0.75, 0.5, 0.75, 1.0, 0.7188, 1.0, 0.7188, 0.5, 0.7188, 0.5, 0.7188, 1.0, 0.6875, 1.0, 0.6875, 0.5, 0.6875, 0.5, 0.6875, 1.0, 0.6562, 1.0, 0.6562, 0.5, 0.6562, 0.5, 0.6562, 1.0, 0.625, 1.0, 0.625, 0.5, 0.625, 0.5, 0.625, 1.0, 0.5938, 1.0, 0.5938, 0.5, 0.5938, 0.5, 0.5938, 1.0, 0.5625, 1.0, 0.5625, 0.5, 0.5625, 0.5, 0.5625, 1.0, 0.5312, 1.0, 0.5312, 0.5, 0.5312, 0.5, 0.5312, 1.0, 0.5, 1.0, 0.5, 0.5, 0.5, 0.5, 0.5, 1.0, 0.4688, 1.0, 0.4688, 0.5, 0.4688, 0.5, 0.4688, 1.0, 0.4375, 1.0, 0.4375, 0.5, 0.4375, 0.5, 0.4375, 1.0, 0.4062, 1.0, 0.4062, 0.5, 0.4062, 0.5, 0.4062, 1.0, 0.375, 1.0, 0.375, 0.5, 0.375, 0.5, 0.375, 1.0, 0.3438, 1.0, 0.3438, 0.5, 0.3438, 0.5, 0.3438, 1.0, 0.3125, 1.0, 0.3125, 0.5, 0.3125, 0.5, 0.3125, 1.0, 0.2812, 1.0, 0.2812, 0.5, 0.2812, 0.5, 0.2812, 1.0, 0.25, 1.0, 0.25, 0.5, 0.25, 0.5, 0.25, 1.0, 0.2188, 1.0, 0.2188, 0.5, 0.2188, 0.5, 0.2188, 1.0, 0.1875, 1.0, 0.1875, 0.5, 0.1875, 0.5, 0.1875, 1.0, 0.1562, 1.0, 0.1562, 0.5, 0.1562, 0.5, 0.1562, 1.0, 0.125, 1.0, 0.125, 0.5, 0.125, 0.5, 0.125, 1.0, 0.09375, 1.0, 0.09375, 0.5, 0.09375, 0.5, 0.09375, 1.0, 0.0625, 1.0, 0.0625, 0.5, 0.2615, 0.1919, 0.2727, 0.1953, 0.2727, 0.1953, 0.2615, 0.1919, 0.0625, 0.5, 0.0625, 1.0, 0.03125, 1.0, 0.03125, 0.5, 0.03125, 0.5, 0.03125, 1.0, 0.0, 1.0, 0.0, 0.5, 0.75, 0.49, 0.7968, 0.4854, 0.8418, 0.4717, 0.8833, 0.4496, 0.9197, 0.4197, 0.9496, 0.3833, 0.9717, 0.3418, 0.9854, 0.2968, 0.99, 0.25, 0.9854, 0.2032, 0.9717, 0.1582, 0.9496, 0.1167, 0.9197, 0.08029, 0.8833, 0.05045, 0.8418, 0.02827, 0.7968, 0.01461, 0.75, 0.01, 0.7032, 0.01461, 0.6582, 0.02827, 0.6167, 0.05045, 0.5803, 0.08029, 0.5504, 0.1167, 0.5283, 0.1582, 0.5146, 0.2032, 0.51, 0.25, 0.5146, 0.2968, 0.5283, 0.3418, 0.5504, 0.3833, 0.5803, 0.4197, 0.6167, 0.4496, 0.6582, 0.4717, 0.7032, 0.4854, 0.4688, 0.5, 0.4375, 0.5, 0.4375, 0.5, 0.4688, 0.5, 0.6562, 0.5, 0.6562, 1.0, 0.625, 1.0, 0.625, 0.5, 0.625, 0.5, 0.5938, 0.5, 0.5938, 0.5, 0.625, 0.5, 0.9688, 0.5, 0.9375, 0.5, 0.9375, 0.5, 0.9688, 0.5, 0.625, 0.5, 0.625, 1.0, 0.5938, 1.0, 0.5938, 0.5, 0.25, 0.5, 0.2188, 0.5, 0.2188, 0.5, 0.25, 0.5, 0.7188, 0.5, 0.6875, 0.5, 0.6875, 0.5, 0.7188, 0.5, 0.5938, 0.5, 0.5938, 1.0, 0.5625, 1.0, 0.5625, 0.5, 0.8438, 0.5, 0.8125, 0.5, 0.8125, 0.5, 0.8438, 0.5, 0.25, 0.5, 0.2188, 0.5, 0.2188, 0.5, 0.25, 0.5, 0.5625, 0.5, 0.5625, 1.0, 0.5312, 1.0, 0.5312, 0.5, 0.9688, 0.5, 0.9375, 0.5, 0.9375, 0.5, 0.9688, 0.5, 0.625, 0.5, 0.5938, 0.5, 0.5938, 0.5, 0.625, 0.5, 0.5312, 0.5, 0.5312, 1.0, 0.5, 1.0, 0.5, 0.5, 0.3438, 0.5, 0.3125, 0.5, 0.3125, 0.5, 0.3438, 0.5, 0.8125, 0.5, 0.7812, 0.5, 0.7812, 0.5, 0.8125, 0.5, 0.5, 0.5, 0.5, 1.0, 0.4688, 1.0, 0.4688, 0.5, 0.4688, 0.5, 0.4375, 0.5, 0.4375, 0.5, 0.4688, 0.5, 0.3438, 0.5, 0.3125, 0.5, 0.3125, 0.5, 0.3438, 0.5, 0.4688, 0.5, 0.4688, 1.0, 0.4375, 1.0, 0.4375, 0.5, 0.09375, 0.5, 0.0625, 0.5, 0.0625, 0.5, 0.09375, 0.5, 0.09375, 0.5, 0.0625, 0.5, 0.0625, 0.5, 0.09375, 0.5, 0.4375, 0.5, 0.4375, 1.0, 0.4062, 1.0, 0.4062, 0.5, 0.6875, 0.5, 0.6562, 0.5, 0.6562, 0.5, 0.6875, 0.5, 0.5312, 0.5, 0.5, 0.5, 0.5, 0.5, 0.5312, 0.5, 0.4062, 0.5, 0.4062, 1.0, 0.375, 1.0, 0.375, 0.5, 0.5625, 0.5, 0.5312, 0.5, 0.5312, 0.5, 0.5625, 0.5, 0.9062, 0.5, 0.875, 0.5, 0.875, 0.5, 0.9062, 0.5, 0.375, 0.5, 0.375, 1.0, 0.3438, 1.0, 0.3438, 0.5, 0.1875, 0.5, 0.1562, 0.5, 0.1562, 0.5, 0.1875, 0.5, 0.1875, 0.5, 0.1562, 0.5, 0.1562, 0.5, 0.1875, 0.5, 0.3438, 0.5, 0.3438, 1.0, 0.3125, 1.0, 0.3125, 0.5, 0.7812, 0.5, 0.75, 0.5, 0.75, 0.5, 0.7812, 0.5, 0.4375, 0.5, 0.4062, 0.5, 0.4062, 0.5, 0.4375, 0.5, 0.3125, 0.5, 0.3125, 1.0, 0.2812, 1.0, 0.2812, 0.5, 0.6562, 0.5, 0.625, 0.5, 0.625, 0.5, 0.6562, 0.5, 1.0, 0.5, 0.9688, 0.5, 0.9688, 0.5, 1.0, 0.5, 0.2812, 0.5, 0.2812, 1.0, 0.25, 1.0, 0.25, 0.5, 0.2812, 0.5, 0.25, 0.5, 0.25, 0.5, 0.2812, 0.5, 0.75, 0.5, 0.7188, 0.5, 0.7188, 0.5, 0.75, 0.5, 0.25, 0.5, 0.25, 1.0, 0.2188, 1.0, 0.2188, 0.5, 0.875, 0.5, 0.8438, 0.5, 0.8438, 0.5, 0.875, 0.5, 0.2812, 0.5, 0.25, 0.5, 0.25, 0.5, 0.2812, 0.5, 0.2188, 0.5, 0.2188, 1.0, 0.1875, 1.0, 0.1875, 0.5, 0.9375, 0.5, 0.9062, 0.5, 0.9062, 0.5, 0.9375, 0.5, 0.03125, 0.5, 0.0, 0.5, 0.0, 0.5, 0.03125, 0.5, 0.1875, 0.5, 0.1875, 1.0, 0.1562, 1.0, 0.1562, 0.5, 0.375, 0.5, 0.3438, 0.5, 0.3438, 0.5, 0.375, 0.5, 0.5938, 0.5, 0.5625, 0.5, 0.5625, 0.5, 0.5938, 0.5, 0.1562, 0.5, 0.1562, 1.0, 0.125, 1.0, 0.125, 0.5, 0.5, 0.5, 0.4688, 0.5, 0.4688, 0.5, 0.5, 0.5, 0.6875, 0.5, 0.6562, 0.5, 0.6562, 0.5, 0.6875, 0.5, 0.125, 0.5, 0.125, 1.0, 0.09375, 1.0, 0.09375, 0.5, 0.2812, 0.5, 0.25, 0.5, 0.25, 0.5, 0.2812, 0.5, 0.8438, 0.5, 0.8125, 0.5, 0.8125, 0.5, 0.8438, 0.5, 0.09375, 0.5, 0.09375, 1.0, 0.0625, 1.0, 0.0625, 0.5, 0.4496, 0.1167, 0.4717, 0.1582, 0.4854, 0.2032, 0.49, 0.25, 0.4854, 0.2968, 0.4717, 0.3418, 0.4496, 0.3833, 0.4197, 0.4197, 0.3833, 0.4496, 0.3418, 0.4717, 0.2968, 0.4854, 0.25, 0.49, 0.2032, 0.4854, 0.1582, 0.4717, 0.1167, 0.4496, 0.08029, 0.4197, 0.05045, 0.3833, 0.02827, 0.3418, 0.01461, 0.2968, 0.01, 0.25, 0.01461, 0.2032, 0.02827, 0.1582, 0.05045, 0.1167, 0.08029, 0.08029, 0.1167, 0.05045, 0.1582, 0.02827, 0.2032, 0.01461, 0.25, 0.01, 0.2968, 0.01461, 0.3418, 0.02827, 0.3833, 0.05045, 0.4197, 0.08029, 0.125, 0.5, 0.09375, 0.5, 0.09375, 0.5, 0.125, 0.5, 0.0625, 0.5, 0.0625, 1.0, 0.03125, 1.0, 0.03125, 0.5, 0.2188, 0.5, 0.1875, 0.5, 0.1875, 0.5, 0.2188, 0.5, 0.125, 0.5, 0.09375, 0.5, 0.09375, 0.5, 0.125, 0.5, 0.03125, 0.5, 0.03125, 1.0, 0.0, 1.0, 0.0, 0.5, 0.375, 0.5, 0.3438, 0.5, 0.3438, 0.5, 0.375, 0.5, 0.5938, 0.5, 0.5625, 0.5, 0.5625, 0.5, 0.5938, 0.5, 0.9496, 0.1167, 0.9197, 0.08029, 0.8833, 0.05045, 0.8418, 0.02827, 0.7968, 0.01461, 0.75, 0.01, 0.7032, 0.01461, 0.6582, 0.02827, 0.6167, 0.05045, 0.5803, 0.08029, 0.5504, 0.1167, 0.5283, 0.1582, 0.5146, 0.2032, 0.51, 0.25, 0.5146, 0.2968, 0.5283, 0.3418, 0.5504, 0.3833, 0.5803, 0.4197, 0.6167, 0.4496, 0.6582, 0.4717, 0.7032, 0.4854, 0.75, 0.49, 0.7968, 0.4854, 0.8418, 0.4717, 0.8833, 0.4496, 0.9197, 0.4197, 0.9496, 0.3833, 0.9717, 0.3418, 0.9854, 0.2968, 0.99, 0.25, 0.9854, 0.2032, 0.9717, 0.1582, 0.625, 0.5, 0.5938, 0.5, 0.5938, 0.5, 0.625, 0.5, 0.25, 0.5, 0.2188, 0.5, 0.2188, 0.5, 0.25, 0.5, 0.5938, 0.5, 0.5625, 0.5, 0.5625, 0.5, 0.5938, 0.5, 0.2188, 0.5, 0.1875, 0.5, 0.1875, 0.5, 0.2188, 0.5, 0.875, 0.5, 0.8438, 0.5, 0.8438, 0.5, 0.875, 0.5, 0.5625, 0.5, 0.5312, 0.5, 0.5312, 0.5, 0.5625, 0.5, 0.1875, 0.5, 0.1562, 0.5, 0.1562, 0.5, 0.1875, 0.5, 0.8438, 0.5, 0.8125, 0.5, 0.8125, 0.5, 0.8438, 0.5, 0.5312, 0.5, 0.5, 0.5, 0.5, 0.5, 0.5312, 0.5, 0.1562, 0.5, 0.125, 0.5, 0.125, 0.5, 0.1562, 0.5, 0.8125, 0.5, 0.7812, 0.5, 0.7812, 0.5, 0.8125, 0.5, 0.5, 0.5, 0.4688, 0.5, 0.4688, 0.5, 0.5, 0.5, 0.125, 0.5, 0.09375, 0.5, 0.09375, 0.5, 0.125, 0.5, 0.7812, 0.5, 0.75, 0.5, 0.75, 0.5, 0.7812, 0.5, 0.4688, 0.5, 0.4375, 0.5, 0.4375, 0.5, 0.4688, 0.5, 0.09375, 0.5, 0.0625, 0.5, 0.0625, 0.5, 0.09375, 0.5, 0.75, 0.5, 0.7188, 0.5, 0.7188, 0.5, 0.75, 0.5, 0.4375, 0.5, 0.4062, 0.5, 0.4062, 0.5, 0.4375, 0.5, 0.0625, 0.5, 0.03125, 0.5, 0.03125, 0.5, 0.0625, 0.5, 0.7188, 0.5, 0.6875, 0.5, 0.6875, 0.5, 0.7188, 0.5, 0.03125, 0.5, 0.0, 0.5, 0.0, 0.5, 0.03125, 0.5, 0.6875, 0.5, 0.6562, 0.5, 0.6562, 0.5, 0.6875, 0.5, 0.9062, 0.5, 0.875, 0.5, 0.875, 0.5, 0.9062, 0.5, 0.4062, 0.5, 0.375, 0.5, 0.375, 0.5, 0.4062, 0.5, 0.9375, 0.5, 0.9062, 0.5, 0.9062, 0.5, 0.9375, 0.5, 0.375, 0.5, 0.3438, 0.5, 0.3438, 0.5, 0.375, 0.5, 0.9688, 0.5, 0.9375, 0.5, 0.9375, 0.5, 0.9688, 0.5, 0.3438, 0.5, 0.3125, 0.5, 0.3125, 0.5, 0.3438, 0.5, 1.0, 0.5, 0.9688, 0.5, 0.9688, 0.5, 1.0, 0.5, 0.3125, 0.5, 0.2812, 0.5, 0.2812, 0.5, 0.3125, 0.5, 0.6562, 0.5, 0.625, 0.5, 0.625, 0.5, 0.6562, 0.5, 0.25, 0.3092, 0.2615, 0.3081, 0.2968, 0.4854, 0.25, 0.49, 0.2615, 0.3081, 0.2727, 0.3047, 0.3418, 0.4717, 0.2968, 0.4854, 0.2727, 0.3047, 0.2829, 0.2992, 0.3833, 0.4496, 0.3418, 0.4717, 0.2829, 0.2992, 0.2919, 0.2919, 0.4197, 0.4197, 0.3833, 0.4496, 0.2919, 0.2919, 0.2992, 0.2829, 0.4496, 0.3833, 0.4197, 0.4197, 0.2992, 0.2829, 0.3047, 0.2727, 0.4717, 0.3418, 0.4496, 0.3833, 0.3047, 0.2727, 0.3081, 0.2615, 0.4854, 0.2968, 0.4717, 0.3418, 0.3081, 0.2615, 0.3092, 0.25, 0.49, 0.25, 0.4854, 0.2968, 0.3092, 0.25, 0.3081, 0.2385, 0.4854, 0.2032, 0.49, 0.25, 0.3081, 0.2385, 0.3047, 0.2273, 0.4717, 0.1582, 0.4854, 0.2032, 0.3047, 0.2273, 0.2992, 0.2171, 0.4496, 0.1167, 0.4717, 0.1582, 0.2992, 0.2171, 0.2919, 0.2081, 0.4197, 0.08029, 0.4496, 0.1167, 0.2919, 0.2081, 0.2829, 0.2008, 0.3833, 0.05045, 0.4197, 0.08029, 0.2829, 0.2008, 0.2727, 0.1953, 0.3418, 0.02827, 0.3833, 0.05045, 0.2727, 0.1953, 0.2615, 0.1919, 0.2968, 0.01461, 0.3418, 0.02827, 0.2615, 0.1919, 0.25, 0.1908, 0.25, 0.01, 0.2968, 0.01461, 0.25, 0.1908, 0.2385, 0.1919, 0.2032, 0.01461, 0.25, 0.01, 0.2385, 0.1919, 0.2273, 0.1953, 0.1582, 0.02827, 0.2032, 0.01461, 0.2273, 0.1953, 0.2171, 0.2008, 0.1167, 0.05045, 0.1582, 0.02827, 0.2171, 0.2008, 0.2081, 0.2081, 0.08029, 0.08029, 0.1167, 0.05045, 0.2081, 0.2081, 0.2008, 0.2171, 0.05045, 0.1167, 0.08029, 0.08029, 0.2008, 0.2171, 0.1953, 0.2273, 0.02827, 0.1582, 0.05045, 0.1167, 0.1953, 0.2273, 0.1919, 0.2385, 0.01461, 0.2032, 0.02827, 0.1582, 0.1919, 0.2385, 0.1908, 0.25, 0.01, 0.25, 0.01461, 0.2032, 0.1908, 0.25, 0.1919, 0.2615, 0.01461, 0.2968, 0.01, 0.25, 0.1919, 0.2615, 0.1953, 0.2727, 0.02827, 0.3418, 0.01461, 0.2968, 0.1953, 0.2727, 0.2008, 0.2829, 0.05045, 0.3833, 0.02827, 0.3418, 0.2008, 0.2829, 0.2081, 0.2919, 0.08029, 0.4197, 0.05045, 0.3833, 0.2081, 0.2919, 0.2171, 0.2992, 0.1167, 0.4496, 0.08029, 0.4197, 0.2171, 0.2992, 0.2273, 0.3047, 0.1582, 0.4717, 0.1167, 0.4496, 0.2273, 0.3047, 0.2385, 0.3081, 0.2032, 0.4854, 0.1582, 0.4717, 0.2385, 0.3081, 0.25, 0.3092, 0.25, 0.49, 0.2032, 0.4854, 0.2615, 0.3081, 0.25, 0.3092, 0.2385, 0.3081, 0.2273, 0.3047, 0.2171, 0.2992, 0.2081, 0.2919, 0.2008, 0.2829, 0.1953, 0.2727, 0.1919, 0.2615, 0.1908, 0.25, 0.1919, 0.2385, 0.1953, 0.2273, 0.2008, 0.2171, 0.2081, 0.2081, 0.2171, 0.2008, 0.2273, 0.1953, 0.2385, 0.1919, 0.25, 0.1908, 0.2615, 0.1919, 0.2727, 0.1953, 0.2829, 0.2008, 0.2919, 0.2081, 0.2992, 0.2171, 0.3047, 0.2273, 0.3081, 0.2385, 0.3092, 0.25, 0.3081, 0.2615, 0.3047, 0.2727, 0.2992, 0.2829, 0.2919, 0.2919, 0.2829, 0.2992, 0.2727, 0.3047, 0.2727, 0.3047, 0.2615, 0.3081, 0.2615, 0.3081, 0.2727, 0.3047, 0.2171, 0.2992, 0.2081, 0.2919, 0.2081, 0.2919, 0.2171, 0.2992, 0.25, 0.1908, 0.2615, 0.1919, 0.2615, 0.1919, 0.25, 0.1908, 0.2829, 0.2992, 0.2727, 0.3047, 0.2727, 0.3047, 0.2829, 0.2992, 0.2273, 0.3047, 0.2171, 0.2992, 0.2171, 0.2992, 0.2273, 0.3047, 0.2385, 0.1919, 0.25, 0.1908, 0.25, 0.1908, 0.2385, 0.1919, 0.2919, 0.2919, 0.2829, 0.2992, 0.2829, 0.2992, 0.2919, 0.2919, 0.2385, 0.3081, 0.2273, 0.3047, 0.2273, 0.3047, 0.2385, 0.3081, 0.2273, 0.1953, 0.2385, 0.1919, 0.2385, 0.1919, 0.2273, 0.1953, 0.2992, 0.2829, 0.2919, 0.2919, 0.2919, 0.2919, 0.2992, 0.2829, 0.25, 0.3092, 0.2385, 0.3081, 0.2385, 0.3081, 0.25, 0.3092, 0.2171, 0.2008, 0.2273, 0.1953, 0.2273, 0.1953, 0.2171, 0.2008, 0.3047, 0.2727, 0.2992, 0.2829, 0.2992, 0.2829, 0.3047, 0.2727, 0.2081, 0.2081, 0.2171, 0.2008, 0.2171, 0.2008, 0.2081, 0.2081, 0.3081, 0.2615, 0.3047, 0.2727, 0.3047, 0.2727, 0.3081, 0.2615, 0.2008, 0.2171, 0.2081, 0.2081, 0.2081, 0.2081, 0.2008, 0.2171, 0.3092, 0.25, 0.3081, 0.2615, 0.3081, 0.2615, 0.3092, 0.25, 0.1953, 0.2273, 0.2008, 0.2171, 0.2008, 0.2171, 0.1953, 0.2273, 0.3081, 0.2385, 0.3092, 0.25, 0.3092, 0.25, 0.3081, 0.2385, 0.1919, 0.2385, 0.1953, 0.2273, 0.1953, 0.2273, 0.1919, 0.2385, 0.3047, 0.2273, 0.3081, 0.2385, 0.3081, 0.2385, 0.3047, 0.2273, 0.1908, 0.25, 0.1919, 0.2385, 0.1919, 0.2385, 0.1908, 0.25, 0.2992, 0.2171, 0.3047, 0.2273, 0.3047, 0.2273, 0.2992, 0.2171, 0.1919, 0.2615, 0.1908, 0.25, 0.1908, 0.25, 0.1919, 0.2615, 0.2919, 0.2081, 0.2992, 0.2171, 0.2992, 0.2171, 0.2919, 0.2081, 0.1953, 0.2727, 0.1919, 0.2615, 0.1919, 0.2615, 0.1953, 0.2727, 0.2829, 0.2008, 0.2919, 0.2081, 0.2919, 0.2081, 0.2829, 0.2008, 0.2008, 0.2829, 0.1953, 0.2727, 0.1953, 0.2727, 0.2008, 0.2829, 0.2727, 0.1953, 0.2829, 0.2008, 0.2829, 0.2008, 0.2727, 0.1953, 0.2615, 0.3081, 0.25, 0.3092, 0.25, 0.3092, 0.2615, 0.3081, 0.2081, 0.2919, 0.2008, 0.2829, 0.2008, 0.2829, 0.2081, 0.2919, 0.625, 0.5625, 0.6875, 0.5625, 0.6875, 0.6875, 0.625, 0.6875, 0.625, 0.8125, 0.6875, 0.8125, 0.6875, 0.9375, 0.625, 0.9375, 0.7031, 1.0, 0.6875, 0.9375, 0.75, 0.9375, 0.8125, 0.8125, 0.8125, 0.9375, 0.75, 0.9375, 0.75, 0.8125])
me_kugel.materials.append(mat_material_001)
me_kugel.materials.append(mat_material_002)
me_kugel.materials.append(mat_material_003)
me_kugel.use_remesh_fix_poles = True
me_kugel.use_remesh_preserve_attributes = False
me_kugel.use_mirror_vertex_groups = False
me_kugel.update()

# ---- objects
ob_kugel = bpy.data.objects.new('Kugel', me_kugel)

# ---- transforms, parenting, visibility, modifiers, constraints
ob_kugel.location = (0.0, 0.0, 0.0)
ob_kugel.lineart.crease_threshold = 0.0
_m = ob_kugel.modifiers.new('Auto Smooth', 'NODES')
_m.node_group = ng_auto_smooth
_gi = [s.identifier for s in ng_auto_smooth.interface.items_tree if s.item_type == 'SOCKET' and s.in_out == 'INPUT']
_m[_gi[1]] = 0.5271  # Angle

# ---- collection membership
col_collection.objects.link(ob_kugel)

# ---- scene / render settings (as saved in the file)
scene.frame_start = 1; scene.frame_end = 250; scene.frame_set(1)
scene.render.engine = 'BLENDER_EEVEE_NEXT'
scene.cycles.use_denoising = False
scene.cycles.samples = 128
scene.cycles.sampling_pattern = 'TABULATED_SOBOL'
scene.cycles.use_adaptive_sampling = False
scene.cycles.use_light_tree = False
scene.view_settings.view_transform = 'Filmic'
bpy.context.view_layer.update()

# ---- added for rendering (the .blend has no active camera and no usable light): camera, sun
cam_auto = bpy.data.cameras.new('AutoCamera')
cam_auto.lens = 50.0
cam_auto.sensor_width = 36.0
cam_auto.clip_end = 1000.0
ob_auto_camera = bpy.data.objects.new('AutoCamera', cam_auto)
scene.collection.objects.link(ob_auto_camera)
ob_auto_camera.location = (3.49785, -4.19742, 3.08251)
ob_auto_camera.rotation_euler = (1.09748, -7.21219e-08, 0.694738)
scene.camera = ob_auto_camera
light_auto_sun = bpy.data.lights.new('AutoSun', 'SUN')
light_auto_sun.energy = 3.0
light_auto_sun.angle = 0.0523599
ob_auto_sun = bpy.data.objects.new('AutoSun', light_auto_sun)
scene.collection.objects.link(ob_auto_sun)
ob_auto_sun.rotation_euler = (0.872665, 0.174533, 0.523599)
bpy.context.view_layer.update()
